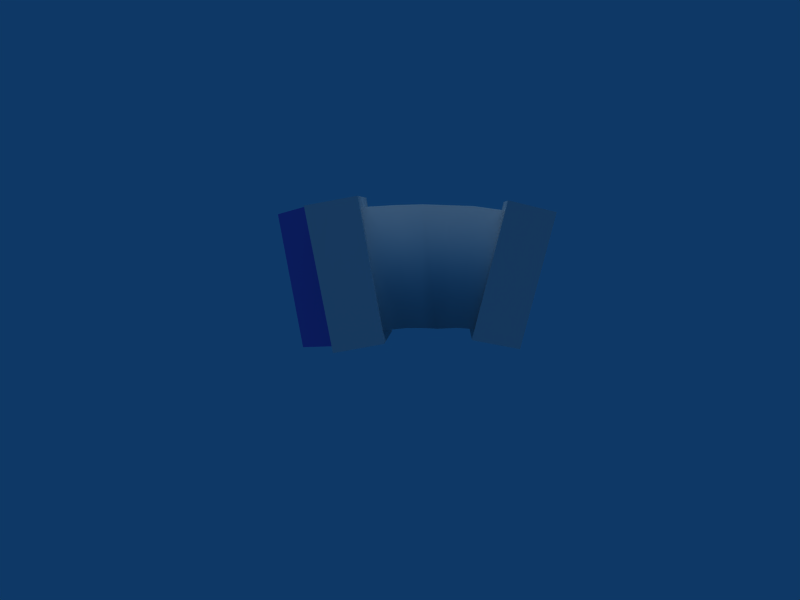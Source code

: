 # Source: Accordion.blend  (saved by Blender 2.49.2; exported with 4.5.12 LTS)
import bpy
from mathutils import Matrix  # noqa: F401  (used for matrix-valued properties, if any)

bpy.ops.wm.read_factory_settings(use_empty=True)
scene = bpy.context.scene
scene.name = 'Scene'

# ---- collections
col_collection_1 = bpy.data.collections.new('Collection 1'); scene.collection.children.link(col_collection_1)

# ---- materials (node trees are filled in below, after node groups)
mat_material_023_back_png = bpy.data.materials.new('Material.023_Back.png')
mat_material_023_back_png.alpha_threshold = 0.0
mat_material_023_back_png.diffuse_color = (0.7969, 0.7969, 0.7969, 1.0)
mat_material_023_back_png.specular_color = (0.0, 0.0, 0.0)
mat_material_023_back_png.roughness = 0.5
mat_material_023_back_png.line_color = (0.0, 0.0, 0.0, 1.0)
mat_material_024_middle_p = bpy.data.materials.new('Material.024_Middle.p')
mat_material_024_middle_p.alpha_threshold = 0.0
mat_material_024_middle_p.diffuse_color = (0.7969, 0.7969, 0.7969, 1.0)
mat_material_024_middle_p.specular_color = (0.0, 0.0, 0.0)
mat_material_024_middle_p.roughness = 0.5
mat_material_024_middle_p.line_color = (0.0, 0.0, 0.0, 1.0)
mat_material_025_keyboard = bpy.data.materials.new('Material.025_Keyboard')
mat_material_025_keyboard.alpha_threshold = 0.0
mat_material_025_keyboard.diffuse_color = (0.4, 0.4, 0.7969, 1.0)
mat_material_025_keyboard.specular_color = (0.0, 0.0, 0.0)
mat_material_025_keyboard.roughness = 0.5
mat_material_025_keyboard.line_color = (0.0, 0.0, 0.0, 1.0)
mat_material_027_middle_p = bpy.data.materials.new('Material.027_Middle.p')
mat_material_027_middle_p.alpha_threshold = 0.0
mat_material_027_middle_p.diffuse_color = (0.7969, 0.7969, 0.7969, 1.0)
mat_material_027_middle_p.specular_color = (0.0, 0.0, 0.0)
mat_material_027_middle_p.roughness = 0.5
mat_material_027_middle_p.line_color = (0.0, 0.0, 0.0, 1.0)
mat_material_026_front_pn = bpy.data.materials.new('Material.026_Front.pn')
mat_material_026_front_pn.alpha_threshold = 0.0
mat_material_026_front_pn.diffuse_color = (0.7969, 0.7969, 0.7969, 1.0)
mat_material_026_front_pn.specular_color = (0.0, 0.0, 0.0)
mat_material_026_front_pn.roughness = 0.5
mat_material_026_front_pn.line_color = (0.0, 0.0, 0.0, 1.0)

# ---- material node trees

# ---- world
world_world_001 = bpy.data.worlds.new('World.001'); scene.world = world_world_001
world_world_001.color = (0.05656, 0.2208, 0.4)
world_world_001.use_sun_shadow = False
world_world_001.sun_shadow_jitter_overblur = 0.0
world_world_001.cycles.sampling_method = 'MANUAL'
world_world_001.cycles.sample_map_resolution = 256

# ---- cameras
cam_camera_001 = bpy.data.cameras.new('Camera.001')
cam_camera_001.passepartout_alpha = 0.2
cam_camera_001.clip_end = 100.0
cam_camera_001.lens = 35.0
cam_camera_001.ortho_scale = 7.314
cam_camera_001.show_passepartout = False
cam_camera_001.show_safe_areas = True
cam_camera_001.dof.focus_distance = 0.0
cam_camera_001.dof.aperture_fstop = 128.0

# ---- lights
light_lamp_001 = bpy.data.lights.new('Lamp.001', 'SUN')
light_lamp_001.transmission_factor = 0.0
light_lamp_001.angle = 1.571
light_lamp_001.energy = 1.0
light_lamp_001.shadow_buffer_clip_start = 0.5
light_lamp_001.shadow_soft_size = 1.0
light_lamp_001.shadow_cascade_max_distance = 1000.0
light_lamp_001.cycles.use_multiple_importance_sampling = False

# ---- meshes
me_shapeindexedfaces_004 = bpy.data.meshes.new('ShapeIndexedFaceS.004')
me_shapeindexedfaces_004.from_pydata([(1.609, -0.2354, 1.456), (2.089, -0.1806, 0.2954), (1.997, -0.1568, 1.479), (2.738, -0.0623, 1.47), (2.781, -0.05528, 0.2651), (3.088, -0.062, 1.422), (2.288, 0.5654, 0.2766), (2.131, 0.5341, 0.2805), (2.847, 0.644, 0.2607), (2.581, -0.05554, 0.2785), (2.648, 0.6437, 0.2741), (2.246, -0.1493, 0.2914), (2.247, -0.1252, 1.486), (1.654, 0.4639, 1.457), (2.042, 0.5425, 1.48), (1.815, -0.2589, 0.2784), (2.288, 0.5584, 1.471), (2.784, 0.637, 1.47), (2.462, 0.6122, 0.2526), (2.538, 0.621, 1.478), (1.878, 0.4247, 0.259), (2.492, -0.07823, 1.478), (3.133, 0.6373, 1.423), (2.399, -0.07146, 0.272)], [], [(0, 1, 2), (3, 4, 5), (6, 1, 7), (8, 9, 10), (11, 2, 1), (2, 11, 12), (13, 2, 14), (1, 0, 15), (9, 8, 4), (13, 0, 2), (14, 12, 16), (17, 18, 19), (20, 14, 7), (15, 7, 1), (7, 15, 20), (1, 6, 11), (14, 20, 13), (19, 3, 17), (3, 19, 21), (22, 10, 17), (18, 11, 6), (17, 3, 5), (10, 22, 8), (4, 3, 9), (17, 5, 22), (12, 14, 2), (7, 16, 6), (16, 7, 14), (18, 17, 10), (10, 23, 18), (11, 18, 23), (12, 23, 21), (9, 3, 21), (9, 21, 23), (19, 6, 16), (23, 10, 9), (21, 16, 12), (6, 19, 18), (23, 12, 11), (16, 21, 19)])
me_shapeindexedfaces_004.polygons.foreach_set('use_smooth', [True] * 40)
_k = set([(0, 13), (0, 15), (4, 5), (4, 8), (5, 22), (8, 22), (13, 20), (15, 20)])
me_shapeindexedfaces_004.attributes.new('sharp_edge', 'BOOLEAN', 'EDGE').data.foreach_set('value', [ (min(e.vertices), max(e.vertices)) in _k for e in me_shapeindexedfaces_004.edges])
_uv = me_shapeindexedfaces_004.uv_layers.new(name='UVTex')
_uv.uv.foreach_set('vector', [1.0, 0.0, 0.0, 1.0, 1.0, 1.0, 1.0, -4.0, 0.0, -3.0, 1.0, -3.0, 0.0, 2.0, 0.0, 1.0, 0.0, 1.0, 0.0, -3.0, 0.0, -4.0, 0.0, -4.0, 0.0, 2.0, 1.0, 1.0, 0.0, 1.0, 1.0, 1.0, 0.0, 2.0, 1.0, 2.0, 1.0, 0.0, 1.0, 1.0, 1.0, 1.0, 0.0, 1.0, 1.0, 0.0, 0.0, 0.0, 0.0, -4.0, 0.0, -3.0, 0.0, -3.0, 1.0, 0.0, 1.0, 0.0, 1.0, 1.0, 1.0, 1.0, 1.0, 2.0, 1.0, 2.0, 1.0, -4.0, 0.0, 3.0, 1.0, 3.0, 0.0, 0.0, 1.0, 1.0, 0.0, 1.0, 0.0, 0.0, 0.0, 1.0, 0.0, 1.0, 0.0, 1.0, 0.0, 0.0, 0.0, 0.0, 0.0, 1.0, 0.0, 2.0, 0.0, 2.0, 1.0, 1.0, 0.0, 0.0, 1.0, 0.0, 1.0, 3.0, 1.0, -4.0, 1.0, -4.0, 1.0, -4.0, 1.0, 3.0, 1.0, 3.0, 1.0, -3.0, 0.0, -4.0, 1.0, -4.0, 0.0, 3.0, 0.0, 2.0, 0.0, 2.0, 1.0, -4.0, 1.0, -4.0, 1.0, -3.0, 0.0, -4.0, 1.0, -3.0, 0.0, -3.0, 0.0, -3.0, 1.0, -4.0, 0.0, -4.0, 1.0, -4.0, 1.0, -3.0, 1.0, -3.0, 1.0, 2.0, 1.0, 1.0, 1.0, 1.0, 0.0, 1.0, 1.0, 2.0, 0.0, 2.0, 1.0, 2.0, 0.0, 1.0, 1.0, 1.0, 0.0, 3.0, 1.0, -4.0, 0.0, -4.0, 0.0, -4.0, 0.0, 3.0, 0.0, 3.0, 0.0, 2.0, 0.0, 3.0, 0.0, 3.0, 1.0, 2.0, 0.0, 3.0, 1.0, 3.0, 0.0, -4.0, 1.0, -4.0, 1.0, 3.0, 0.0, -4.0, 1.0, 3.0, 0.0, 3.0, 1.0, 3.0, 0.0, 2.0, 1.0, 2.0, 0.0, 3.0, 0.0, -4.0, 0.0, -4.0, 1.0, 3.0, 1.0, 2.0, 1.0, 2.0, 0.0, 2.0, 1.0, 3.0, 0.0, 3.0, 0.0, 3.0, 1.0, 2.0, 0.0, 2.0, 1.0, 2.0, 1.0, 3.0, 1.0, 3.0])
me_shapeindexedfaces_004.materials.append(mat_material_023_back_png)
me_shapeindexedfaces_004.use_remesh_preserve_volume = False
me_shapeindexedfaces_004.use_remesh_preserve_attributes = False
me_shapeindexedfaces_004.use_mirror_vertex_groups = False
me_shapeindexedfaces_004.update()
me_shapeindexedfaces_003 = bpy.data.meshes.new('ShapeIndexedFaceS.003')
me_shapeindexedfaces_003.from_pydata([(1.633, -0.3122, 1.563), (1.88, -0.3528, 0.1688), (1.382, -0.2302, 0.05777), (3.27, 0.6742, 0.03723), (2.735, -0.1027, 0.1642), (2.78, 0.6898, 0.164), (3.228, 0.0217, 0.0516), (3.559, 0.000921, 1.411), (3.132, 0.7001, 1.518), (3.066, -0.1235, 1.523), (3.622, 0.6535, 1.391), (1.117, -0.2051, 1.472), (1.406, 0.1272, 0.06551), (1.141, 0.1524, 1.48), (1.007, 0.4678, -0.005861), (1.028, 0.6854, -0.01227), (1.183, 0.5874, 1.467), (0.7594, 0.7259, 1.387), (0.7598, 0.5084, 1.388), (1.947, 0.5018, 0.1633), (1.43, 0.5469, 0.07282), (1.678, 0.5424, 1.562)], [], [(1, 12, 19), (13, 0, 21), (1, 2, 12), (21, 16, 13), (3, 4, 5), (4, 3, 6), (7, 8, 9), (8, 7, 10), (10, 5, 8), (5, 10, 3), (0, 13, 11), (14, 20, 12), (17, 13, 16), (20, 14, 15), (15, 16, 20), (13, 17, 18), (19, 12, 20), (16, 15, 17), (21, 20, 16), (20, 21, 19)])
me_shapeindexedfaces_003.polygons.foreach_set('use_smooth', [True] * 20)
_k = set([(0, 11), (0, 13), (0, 21), (1, 2), (1, 12), (1, 19), (2, 12), (3, 4), (3, 5), (3, 6), (3, 10), (4, 5), (4, 6), (5, 8), (5, 10), (7, 8), (7, 9), (7, 10), (8, 9), (8, 10), (11, 13), (12, 14), (12, 19), (12, 20), (13, 16), (13, 17), (13, 18), (13, 21), (14, 15), (14, 20), (15, 16), (15, 17), (15, 20), (16, 17), (16, 20), (16, 21), (17, 18), (19, 20), (19, 21), (20, 21)])
me_shapeindexedfaces_003.attributes.new('sharp_edge', 'BOOLEAN', 'EDGE').data.foreach_set('value', [ (min(e.vertices), max(e.vertices)) in _k for e in me_shapeindexedfaces_003.edges])
_uv = me_shapeindexedfaces_003.uv_layers.new(name='UVTex')
_uv.uv.foreach_set('vector', [0.2543, 0.5953, 0.2543, 0.7388, 0.1171, 0.7122, 0.2603, 0.5953, 0.4011, 0.6236, 0.2603, 0.7361, 0.7935, 0.1231, 0.8484, 0.2138, 0.7935, 0.2609, 0.2553, 0.7388, 0.1762, 0.8072, 0.1171, 0.7388, 0.6073, 0.7474, 0.8076, 0.7474, 0.666, 0.8363, 0.4598, 0.525, 0.4598, 0.6889, 0.4011, 0.5928, 0.4339, 0.84, 0.2603, 0.84, 0.3995, 0.7361, 0.7915, 0.6093, 0.7915, 0.4353, 0.8764, 0.5443, 0.7915, 0.4353, 0.7915, 0.727, 0.698, 0.4693, 0.469, 0.7289, 0.469, 0.4151, 0.5692, 0.6926, 0.8518, 0.2926, 0.8518, 0.4353, 0.7935, 0.3882, 0.7915, 0.6311, 0.8801, 0.6093, 0.8801, 0.6969, 0.8076, 0.8811, 0.8076, 0.7474, 0.861, 0.8123, 0.205, 0.8284, 0.1171, 0.8528, 0.1171, 0.8072, 0.7072, 0.4353, 0.7072, 0.1231, 0.7935, 0.4069, 0.5927, 0.4151, 0.5927, 0.5488, 0.5692, 0.5142, 0.5784, 0.7289, 0.4713, 0.8163, 0.469, 0.7289, 0.698, 0.4353, 0.698, 0.7474, 0.6073, 0.4631, 0.7072, 0.1174, 0.7072, 0.4353, 0.6073, 0.1543, 0.4171, 0.525, 0.1171, 0.4199, 0.4171, 0.4143])
me_shapeindexedfaces_003.materials.append(mat_material_024_middle_p)
me_shapeindexedfaces_003.use_remesh_preserve_volume = False
me_shapeindexedfaces_003.use_remesh_preserve_attributes = False
me_shapeindexedfaces_003.use_mirror_vertex_groups = False
me_shapeindexedfaces_003.update()
me_shapeindexedfaces_002 = bpy.data.meshes.new('ShapeIndexedFaceS.002')
me_shapeindexedfaces_002.from_pydata([(1.007, 0.4678, -0.005861), (1.406, 0.1272, 0.06551), (1.141, 0.1524, 1.48), (0.7598, 0.5084, 1.388)], [], [(0, 1, 2), (0, 2, 3)])
me_shapeindexedfaces_002.polygons.foreach_set('use_smooth', [True] * 2)
_k = set([(0, 1), (0, 3), (1, 2), (2, 3)])
me_shapeindexedfaces_002.attributes.new('sharp_edge', 'BOOLEAN', 'EDGE').data.foreach_set('value', [ (min(e.vertices), max(e.vertices)) in _k for e in me_shapeindexedfaces_002.edges])
_uv = me_shapeindexedfaces_002.uv_layers.new(name='UVTex')
_uv.uv.foreach_set('vector', [0.0, 1.594, 0.9688, 1.562, 0.9688, 0.0, 0.0, 1.594, 0.9688, 0.0, 0.0, 0.0])
me_shapeindexedfaces_002.materials.append(mat_material_025_keyboard)
me_shapeindexedfaces_002.use_remesh_preserve_volume = False
me_shapeindexedfaces_002.use_remesh_preserve_attributes = False
me_shapeindexedfaces_002.use_mirror_vertex_groups = False
me_shapeindexedfaces_002.update()
me_shapeindexedfaces_001 = bpy.data.meshes.new('ShapeIndexedFaceS.001')
me_shapeindexedfaces_001.from_pydata([(1.678, 0.5424, 1.562), (1.633, -0.3122, 1.563), (1.88, -0.3528, 0.1688), (1.028, 0.6854, -0.01227), (0.7598, 0.5084, 1.388), (0.7594, 0.7259, 1.387), (3.622, 0.6535, 1.391), (3.228, 0.0217, 0.0516), (3.27, 0.6742, 0.03723), (1.947, 0.5018, 0.1633), (3.132, 0.7001, 1.518), (2.735, -0.1027, 0.1642), (3.066, -0.1235, 1.523), (2.78, 0.6898, 0.164), (3.559, 0.000921, 1.411), (1.007, 0.4678, -0.005861), (1.117, -0.2051, 1.472), (1.406, 0.1272, 0.06551), (1.382, -0.2302, 0.05777), (1.141, 0.1524, 1.48)], [], [(0, 1, 2), (3, 4, 5), (6, 7, 8), (0, 2, 9), (10, 11, 12), (11, 10, 13), (7, 6, 14), (4, 3, 15), (16, 17, 18), (17, 16, 19)])
me_shapeindexedfaces_001.polygons.foreach_set('use_smooth', [True] * 10)
_k = set([(0, 1), (0, 9), (1, 2), (2, 9), (3, 5), (3, 15), (4, 5), (4, 15), (6, 8), (6, 14), (7, 8), (7, 14), (10, 12), (10, 13), (11, 12), (11, 13), (16, 18), (16, 19), (17, 18), (17, 19)])
me_shapeindexedfaces_001.attributes.new('sharp_edge', 'BOOLEAN', 'EDGE').data.foreach_set('value', [ (min(e.vertices), max(e.vertices)) in _k for e in me_shapeindexedfaces_001.edges])
_uv = me_shapeindexedfaces_001.uv_layers.new(name='UVTex')
_uv.uv.foreach_set('vector', [0.1174, 0.1174, 0.2948, 0.1207, 0.2948, 0.4143, 0.7117, 0.84, 0.4349, 0.8824, 0.4339, 0.84, 0.469, 0.1201, 0.6069, 0.4124, 0.469, 0.4151, 0.1174, 0.1174, 0.2948, 0.4143, 0.1171, 0.4128, 0.469, 0.1174, 0.2954, 0.4124, 0.2948, 0.1174, 0.2954, 0.4124, 0.469, 0.1174, 0.4628, 0.4123, 0.6069, 0.4124, 0.469, 0.1201, 0.6073, 0.1174, 0.4349, 0.8824, 0.7117, 0.84, 0.7109, 0.8826, 0.1189, 0.5953, 0.3993, 0.525, 0.4011, 0.5953, 0.3993, 0.525, 0.1189, 0.5953, 0.1171, 0.525])
me_shapeindexedfaces_001.materials.append(mat_material_027_middle_p)
me_shapeindexedfaces_001.use_remesh_preserve_volume = False
me_shapeindexedfaces_001.use_remesh_preserve_attributes = False
me_shapeindexedfaces_001.use_mirror_vertex_groups = False
me_shapeindexedfaces_001.update()
me_shapeindexedfaces = bpy.data.meshes.new('ShapeIndexedFaceS')
me_shapeindexedfaces.from_pydata([(1.88, -0.3528, 0.1688), (1.117, -0.2051, 1.472), (1.382, -0.2302, 0.05777), (3.228, 0.0217, 0.0516), (3.066, -0.1235, 1.523), (2.735, -0.1027, 0.1642), (3.559, 0.000921, 1.411), (1.633, -0.3122, 1.563)], [], [(0, 1, 2), (3, 4, 5), (4, 3, 6), (1, 0, 7)])
me_shapeindexedfaces.polygons.foreach_set('use_smooth', [True] * 4)
_k = set([(0, 2), (0, 7), (1, 2), (1, 7), (3, 5), (3, 6), (4, 5), (4, 6)])
me_shapeindexedfaces.attributes.new('sharp_edge', 'BOOLEAN', 'EDGE').data.foreach_set('value', [ (min(e.vertices), max(e.vertices)) in _k for e in me_shapeindexedfaces.edges])
_uv = me_shapeindexedfaces.uv_layers.new(name='UVTex')
_uv.uv.foreach_set('vector', [0.8125, 1.031, 0.0625, -0.03125, 0.09375, 1.031, 0.7812, 1.031, 0.0625, -0.03125, 0.0625, 1.031, 0.0625, -0.03125, 0.7812, 1.031, 0.7812, -0.03125, 0.0625, -0.03125, 0.8125, 1.031, 0.7812, -0.0625])
me_shapeindexedfaces.materials.append(mat_material_026_front_pn)
me_shapeindexedfaces.use_remesh_preserve_volume = False
me_shapeindexedfaces.use_remesh_preserve_attributes = False
me_shapeindexedfaces.use_mirror_vertex_groups = False
me_shapeindexedfaces.update()

# ---- objects
ob_shapeindexedfaces_004 = bpy.data.objects.new('ShapeIndexedFaceS.004', me_shapeindexedfaces_004)
ob_shapeindexedfaces_003 = bpy.data.objects.new('ShapeIndexedFaceS.003', me_shapeindexedfaces_003)
ob_shapeindexedfaces_002 = bpy.data.objects.new('ShapeIndexedFaceS.002', me_shapeindexedfaces_002)
ob_shapeindexedfaces_001 = bpy.data.objects.new('ShapeIndexedFaceS.001', me_shapeindexedfaces_001)
ob_shapeindexedfaces = bpy.data.objects.new('ShapeIndexedFaceS', me_shapeindexedfaces)
ob_lamp_001 = bpy.data.objects.new('Lamp.001', light_lamp_001)
ob_camera_001 = bpy.data.objects.new('Camera.001', cam_camera_001)

# ---- transforms, parenting, visibility, modifiers, constraints
ob_shapeindexedfaces_004.location = (-2.066, 0.0, 0.0)
ob_shapeindexedfaces_004.scale = (0.9123, 0.9123, 0.9123)
ob_shapeindexedfaces_004.lock_rotations_4d = False
ob_shapeindexedfaces_004.empty_display_type = 'ARROWS'
ob_shapeindexedfaces_004.lineart.crease_threshold = 0.0
ob_shapeindexedfaces_003.location = (-2.066, 0.0, 0.0)
ob_shapeindexedfaces_003.scale = (0.9123, 0.9123, 0.9123)
ob_shapeindexedfaces_003.lock_rotations_4d = False
ob_shapeindexedfaces_003.empty_display_type = 'ARROWS'
ob_shapeindexedfaces_003.lineart.crease_threshold = 0.0
ob_shapeindexedfaces_002.location = (-2.066, 0.0, 0.0)
ob_shapeindexedfaces_002.scale = (0.9123, 0.9123, 0.9123)
ob_shapeindexedfaces_002.lock_rotations_4d = False
ob_shapeindexedfaces_002.empty_display_type = 'ARROWS'
ob_shapeindexedfaces_002.lineart.crease_threshold = 0.0
ob_shapeindexedfaces_001.location = (-2.066, 0.0, 0.0)
ob_shapeindexedfaces_001.scale = (0.9123, 0.9123, 0.9123)
ob_shapeindexedfaces_001.lock_rotations_4d = False
ob_shapeindexedfaces_001.empty_display_type = 'ARROWS'
ob_shapeindexedfaces_001.lineart.crease_threshold = 0.0
ob_shapeindexedfaces.location = (-2.066, 0.0, 0.0)
ob_shapeindexedfaces.scale = (0.9123, 0.9123, 0.9123)
ob_shapeindexedfaces.lock_rotations_4d = False
ob_shapeindexedfaces.empty_display_type = 'ARROWS'
ob_shapeindexedfaces.lineart.crease_threshold = 0.0
ob_lamp_001.location = (0.02163, 0.04448, 2.234)
ob_lamp_001.lock_rotations_4d = False
ob_lamp_001.empty_display_type = 'ARROWS'
ob_lamp_001.lineart.crease_threshold = 0.0
ob_camera_001.location = (-0.2142, -6.965, 1.289)
ob_camera_001.rotation_euler = (1.458, 0.0, 0.0)
ob_camera_001.lock_rotations_4d = False
ob_camera_001.empty_display_type = 'ARROWS'
ob_camera_001.color = (0.0, 0.0, 0.0, 0.0)
ob_camera_001.display_type = 'WIRE'
ob_camera_001.lineart.crease_threshold = 0.0

# ---- collection membership
col_collection_1.objects.link(ob_shapeindexedfaces_004)
col_collection_1.objects.link(ob_shapeindexedfaces_003)
col_collection_1.objects.link(ob_shapeindexedfaces_002)
col_collection_1.objects.link(ob_shapeindexedfaces_001)
col_collection_1.objects.link(ob_shapeindexedfaces)
col_collection_1.objects.link(ob_lamp_001)
col_collection_1.objects.link(ob_camera_001)

# ---- scene / render settings (as saved in the file)
scene.camera = ob_camera_001
scene.frame_start = 1; scene.frame_end = 250; scene.frame_set(1)
scene.render.engine = 'BLENDER_EEVEE_NEXT'
scene.render.image_settings.file_format = 'JPEG'
scene.render.image_settings.color_mode = 'RGB'
scene.render.image_settings.compression = 90
scene.render.resolution_x = 800
scene.render.resolution_y = 600
scene.render.pixel_aspect_x = 100.0
scene.render.pixel_aspect_y = 100.0
scene.render.fps = 25
scene.render.dither_intensity = 0.0
scene.render.use_compositing = False
scene.render.use_sequencer = False
scene.render.bake_margin = 2
scene.render.bake_bias = 0.0
scene.render.use_stamp_time = False
scene.render.use_stamp_date = False
scene.render.use_stamp_frame = False
scene.render.use_stamp_camera = False
scene.render.use_stamp_scene = False
scene.render.use_stamp_filename = False
scene.render.use_stamp_render_time = False
scene.render.stamp_font_size = 0
scene.cycles.use_denoising = False
scene.cycles.samples = 10
scene.cycles.sampling_pattern = 'TABULATED_SOBOL'
scene.cycles.light_sampling_threshold = 0.0
scene.cycles.use_adaptive_sampling = False
scene.cycles.use_light_tree = False
scene.cycles.blur_glossy = 0.0
scene.cycles.volume_bounces = 1
scene.cycles.pixel_filter_type = 'GAUSSIAN'
scene.cycles.sample_clamp_indirect = 0.0
scene.view_settings.view_transform = 'Raw'
bpy.context.view_layer.update()
